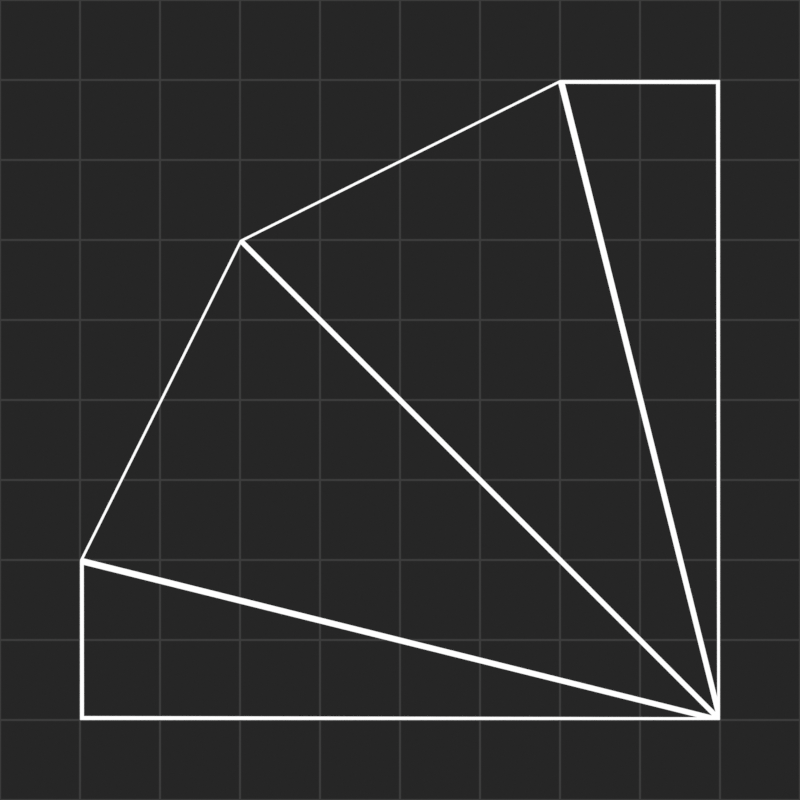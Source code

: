 # Source: prefabs.blend  (saved by Blender 3.3.6; exported with 4.5.12 LTS)
import bpy
from mathutils import Matrix  # noqa: F401  (used for matrix-valued properties, if any)

bpy.ops.wm.read_factory_settings(use_empty=True)
scene = bpy.context.scene
scene.name = 'Scene'

# ---- collections
col_collection = bpy.data.collections.new('Collection'); scene.collection.children.link(col_collection)
col_main = bpy.data.collections.new('MAIN'); scene.collection.children.link(col_main)
col_no_touchie = bpy.data.collections.new('no touchie'); col_main.children.link(col_no_touchie)

# ---- materials (node trees are filled in below, after node groups)
mat_material_001 = bpy.data.materials.new('Material.001')
mat_material_001.use_transparent_shadow = False
mat_material_002 = bpy.data.materials.new('Material.002')
mat_material_002.surface_render_method = 'BLENDED'
mat_material_002.blend_method = 'BLEND'
mat_material_002.use_transparent_shadow = False
mat_material = bpy.data.materials.new('Material')
mat_material.use_transparent_shadow = False

# ---- node groups
ng_fatten_plane_edge_for_wireframe = bpy.data.node_groups.new('Fatten Plane Edge for Wireframe', 'GeometryNodeTree')
_s = ng_fatten_plane_edge_for_wireframe.interface.new_socket(name='Geometry', in_out='OUTPUT', socket_type='NodeSocketGeometry')
_s = ng_fatten_plane_edge_for_wireframe.interface.new_socket(name='Geometry', in_out='INPUT', socket_type='NodeSocketGeometry')
ng_fatten_plane_edge_for_wireframe.is_modifier = True
_N = ng_fatten_plane_edge_for_wireframe.nodes; _L = ng_fatten_plane_edge_for_wireframe.links
n0 = _N.new('GeometryNodeSetShadeSmooth'); n0.name = 'Set Shade Smooth'; n0.location = (-109, 47)
n1 = _N.new('GeometryNodeInputShadeSmooth'); n1.name = 'Is Face Smooth'; n1.location = (-184, 47)
n2 = _N.new('GeometryNodeCaptureAttribute'); n2.name = 'Capture Attribute'; n2.location = (-159, 47)
n2.capture_items.clear()
n2.domain = 'FACE'
n3 = _N.new('GeometryNodeExtrudeMesh'); n3.name = 'Extrude Mesh'; n3.location = (-134, 47)
n3.inputs[3].default_value = 1e-06
n4 = _N.new('ShaderNodeVectorMath'); n4.name = 'Vector Math'; n4.location = (242, -43)
n4.operation = 'MULTIPLY'
n5 = _N.new('GeometryNodeInputNormal'); n5.name = 'Normal'; n5.location = (71, -37)
n5.legacy_corner_normals = True
n6 = _N.new('GeometryNodeSetPosition'); n6.name = 'Set Position'; n6.location = (412, 114)
n7 = _N.new('GeometryNodeMergeByDistance'); n7.name = 'Merge by Distance'; n7.location = (580, 123)
n8 = _N.new('NodeGroupOutput'); n8.name = 'Group Output'; n8.location = (759, 93)
n9 = _N.new('FunctionNodeCompare'); n9.name = 'Compare'; n9.location = (-328, 171)
n9.operation = 'EQUAL'
n9.data_type = 'INT'
n9.inputs[3].default_value = 1
n9.inputs[6].default_value = (0.0, 0.0, 0.0, 0.0)
n9.inputs[7].default_value = (0.0, 0.0, 0.0, 0.0)
n10 = _N.new('GeometryNodeInputMeshEdgeNeighbors'); n10.name = 'Edge Neighbors'; n10.location = (-486, 91)
n11 = _N.new('NodeGroupInput'); n11.name = 'Group Input'; n11.location = (-334, -17)
n12 = _N.new('ShaderNodeMath'); n12.name = 'Math'; n12.location = (-145, -205)
n12.operation = 'DIVIDE'
n12.inputs[0].default_value = -0.2569
n12.inputs[1].default_value = 16.0
n13 = _N.new('ShaderNodeCombineXYZ'); n13.name = 'Combine XYZ'; n13.location = (25, -192)
_L.new(n11.outputs[0], n2.inputs[0])
_L.new(n6.outputs[0], n7.inputs[0])
_L.new(n7.outputs[0], n8.inputs[0])
_L.new(n10.outputs[0], n9.inputs[2])
_L.new(n9.outputs[0], n3.inputs[1])
_L.new(n0.outputs[0], n6.inputs[0])
_L.new(n3.outputs[1], n6.inputs[1])
_L.new(n4.outputs[0], n6.inputs[3])
_L.new(n5.outputs[0], n4.inputs[0])
_L.new(n12.outputs[0], n13.inputs[0])
_L.new(n12.outputs[0], n13.inputs[1])
_L.new(n13.outputs[0], n4.inputs[1])
_L.new(n1.outputs[0], n2.inputs[1])
_L.new(n2.outputs[0], n3.inputs[0])
_L.new(n3.outputs[0], n0.inputs[0])
_L.new(n2.outputs[1], n0.inputs[2])
n8.is_active_output = True
ng_fatten_plane_edge_for_wireframe_001 = bpy.data.node_groups.new('Fatten Plane Edge for Wireframe.001', 'GeometryNodeTree')
_s = ng_fatten_plane_edge_for_wireframe_001.interface.new_socket(name='Geometry', in_out='OUTPUT', socket_type='NodeSocketGeometry')
_s = ng_fatten_plane_edge_for_wireframe_001.interface.new_socket(name='Geometry', in_out='INPUT', socket_type='NodeSocketGeometry')
ng_fatten_plane_edge_for_wireframe_001.is_modifier = True
_N = ng_fatten_plane_edge_for_wireframe_001.nodes; _L = ng_fatten_plane_edge_for_wireframe_001.links
n0 = _N.new('GeometryNodeSetShadeSmooth'); n0.name = 'Set Shade Smooth'; n0.location = (-109, 47)
n1 = _N.new('GeometryNodeInputShadeSmooth'); n1.name = 'Is Face Smooth'; n1.location = (-184, 47)
n2 = _N.new('GeometryNodeCaptureAttribute'); n2.name = 'Capture Attribute'; n2.location = (-159, 47)
n2.capture_items.clear()
n2.domain = 'FACE'
n3 = _N.new('GeometryNodeExtrudeMesh'); n3.name = 'Extrude Mesh'; n3.location = (-134, 47)
n3.inputs[3].default_value = 1e-06
n4 = _N.new('ShaderNodeVectorMath'); n4.name = 'Vector Math'; n4.location = (242, -43)
n4.operation = 'MULTIPLY'
n5 = _N.new('GeometryNodeSetPosition'); n5.name = 'Set Position'; n5.location = (412, 114)
n6 = _N.new('GeometryNodeMergeByDistance'); n6.name = 'Merge by Distance'; n6.location = (580, 123)
n7 = _N.new('NodeGroupOutput'); n7.name = 'Group Output'; n7.location = (759, 93)
n8 = _N.new('FunctionNodeCompare'); n8.name = 'Compare'; n8.location = (-328, 171)
n8.operation = 'EQUAL'
n8.data_type = 'INT'
n8.inputs[3].default_value = 1
n8.inputs[6].default_value = (0.0, 0.0, 0.0, 0.0)
n8.inputs[7].default_value = (0.0, 0.0, 0.0, 0.0)
n9 = _N.new('GeometryNodeInputMeshEdgeNeighbors'); n9.name = 'Edge Neighbors'; n9.location = (-486, 91)
n10 = _N.new('ShaderNodeMath'); n10.name = 'Math'; n10.location = (-303, -195)
n10.operation = 'DIVIDE'
n10.inputs[0].default_value = -0.2569
n10.inputs[1].default_value = 16.0
n11 = _N.new('ShaderNodeCombineXYZ'); n11.name = 'Combine XYZ'; n11.location = (-74, -198)
n12 = _N.new('NodeGroupInput'); n12.name = 'Group Input'; n12.location = (-334, -17)
n13 = _N.new('GeometryNodeInputPosition'); n13.name = 'Position'; n13.location = (-1200, -287)
n14 = _N.new('ShaderNodeSeparateXYZ'); n14.name = 'Separate XYZ'; n14.location = (-1037, -226)
n15 = _N.new('ShaderNodeCombineXYZ'); n15.name = 'Combine XYZ.001'; n15.location = (-846, -232)
n16 = _N.new('GeometryNodeAttributeStatistic'); n16.name = 'Attribute Statistic'; n16.location = (-671, -101)
n17 = _N.new('GeometryNodeInputNormal'); n17.name = 'Normal'; n17.location = (71, -37)
n17.legacy_corner_normals = True
_L.new(n12.outputs[0], n2.inputs[0])
_L.new(n5.outputs[0], n6.inputs[0])
_L.new(n6.outputs[0], n7.inputs[0])
_L.new(n9.outputs[0], n8.inputs[2])
_L.new(n8.outputs[0], n3.inputs[1])
_L.new(n0.outputs[0], n5.inputs[0])
_L.new(n3.outputs[1], n5.inputs[1])
_L.new(n4.outputs[0], n5.inputs[3])
_L.new(n17.outputs[0], n4.inputs[0])
_L.new(n10.outputs[0], n11.inputs[0])
_L.new(n10.outputs[0], n11.inputs[1])
_L.new(n11.outputs[0], n4.inputs[1])
_L.new(n13.outputs[0], n14.inputs[0])
_L.new(n14.outputs[1], n15.inputs[1])
_L.new(n14.outputs[0], n15.inputs[0])
_L.new(n15.outputs[0], n16.inputs[2])
_L.new(n1.outputs[0], n2.inputs[1])
_L.new(n2.outputs[0], n3.inputs[0])
_L.new(n3.outputs[0], n0.inputs[0])
_L.new(n2.outputs[1], n0.inputs[2])
n7.is_active_output = True

# ---- material node trees
mat_material_001.use_nodes = True; mat_material_001.node_tree.nodes.clear()
_N = mat_material_001.node_tree.nodes; _L = mat_material_001.node_tree.links
n0 = _N.new('ShaderNodeEmission'); n0.name = 'Emission'; n0.location = (-169, 137)
n1 = _N.new('ShaderNodeValToRGB'); n1.name = 'ColorRamp'; n1.location = (-242, 460)
while len(n1.color_ramp.elements) > 1: n1.color_ramp.elements.remove(n1.color_ramp.elements[-1])
n1.color_ramp.elements[0].position = 0.0; n1.color_ramp.elements[0].color = (1.0, 1.0, 1.0, 1.0)
_e = n1.color_ramp.elements.new(1.0); _e.color = (0.0, 0.0, 0.0, 1.0)
n2 = _N.new('ShaderNodeMixShader'); n2.name = 'Mix Shader'; n2.location = (195, 275)
n3 = _N.new('ShaderNodeBsdfTransparent'); n3.name = 'Transparent BSDF'; n3.location = (12, 390)
n4 = _N.new('ShaderNodeOutputMaterial'); n4.name = 'Material Output'; n4.location = (672, 307)
n5 = _N.new('ShaderNodeWireframe'); n5.name = 'Wireframe'; n5.location = (-452, 257)
n5.inputs[0].default_value = 0.03125
_L.new(n5.outputs[0], n1.inputs[0])
_L.new(n1.outputs[0], n3.inputs[0])
_L.new(n3.outputs[0], n2.inputs[1])
_L.new(n0.outputs[0], n2.inputs[2])
_L.new(n5.outputs[0], n2.inputs[0])
_L.new(n2.outputs[0], n4.inputs[0])
n4.is_active_output = True
mat_material_002.use_nodes = True; mat_material_002.node_tree.nodes.clear()
_N = mat_material_002.node_tree.nodes; _L = mat_material_002.node_tree.links
n0 = _N.new('ShaderNodeEmission'); n0.name = 'Emission'; n0.location = (-169, 137)
n1 = _N.new('ShaderNodeValToRGB'); n1.name = 'ColorRamp'; n1.location = (-242, 460)
while len(n1.color_ramp.elements) > 1: n1.color_ramp.elements.remove(n1.color_ramp.elements[-1])
n1.color_ramp.elements[0].position = 0.0; n1.color_ramp.elements[0].color = (1.0, 1.0, 1.0, 1.0)
_e = n1.color_ramp.elements.new(1.0); _e.color = (0.0, 0.0, 0.0, 1.0)
n2 = _N.new('ShaderNodeMixShader'); n2.name = 'Mix Shader'; n2.location = (195, 275)
n3 = _N.new('ShaderNodeBsdfTransparent'); n3.name = 'Transparent BSDF'; n3.location = (12, 390)
n4 = _N.new('ShaderNodeOutputMaterial'); n4.name = 'Material Output'; n4.location = (672, 307)
n5 = _N.new('ShaderNodeWireframe'); n5.name = 'Wireframe'; n5.location = (-452, 257)
n5.inputs[0].default_value = 0.03125
_L.new(n5.outputs[0], n1.inputs[0])
_L.new(n1.outputs[0], n3.inputs[0])
_L.new(n3.outputs[0], n2.inputs[1])
_L.new(n0.outputs[0], n2.inputs[2])
_L.new(n5.outputs[0], n2.inputs[0])
_L.new(n2.outputs[0], n4.inputs[0])
n4.is_active_output = True
mat_material.use_nodes = True; mat_material.node_tree.nodes.clear()
_N = mat_material.node_tree.nodes; _L = mat_material.node_tree.links
n0 = _N.new('ShaderNodeMapping'); n0.name = 'Mapping'; n0.location = (-670, 212)
n1 = _N.new('ShaderNodeTexCoord'); n1.name = 'Texture Coordinate'; n1.location = (-850, 212)
n2 = _N.new('ShaderNodeOutputMaterial'); n2.name = 'Material Output'; n2.location = (585, 300)
n3 = _N.new('ShaderNodeMapping'); n3.name = 'Mapping.001'; n3.location = (-640, 879)
n4 = _N.new('ShaderNodeTexCoord'); n4.name = 'Texture Coordinate.001'; n4.location = (-837, 870)
n5 = _N.new('ShaderNodeMath'); n5.name = 'Math.001'; n5.location = (-646, 500)
n5.operation = 'DIVIDE'
n5.inputs[0].default_value = 1.0
n6 = _N.new('ShaderNodeTexBrick'); n6.name = 'Brick Texture'; n6.location = (-425, 876)
n6.offset_frequency = 1
n6.offset = 0.0
n6.inputs[1].default_value = (1.0, 1.0, 1.0, 1.0)
n6.inputs[2].default_value = (0.2, 0.0, 0.0002842, 1.0)
n6.inputs[4].default_value = 1.0
n6.inputs[5].default_value = 0.0001
n6.inputs[6].default_value = 0.0
n6.inputs[7].default_value = -1.0
n7 = _N.new('ShaderNodeValue'); n7.name = 'Value'; n7.location = (-906, 338)
n7.outputs[0].default_value = 128.0
n8 = _N.new('ShaderNodeMix'); n8.name = 'Mix'; n8.location = (45, 484)
n8.data_type = 'RGBA'
n8.clamp_result = True
n8.inputs[7].default_value = (0.04667, 0.04667, 0.04667, 1.0)
n9 = _N.new('ShaderNodeTexChecker'); n9.name = 'Checker Texture'; n9.location = (-292, 278)
n9.inputs[1].default_value = (0.01938, 0.01938, 0.01938, 1.0)
n9.inputs[2].default_value = (0.01938, 0.01938, 0.01938, 1.0)
_L.new(n0.outputs[0], n9.inputs[0])
_L.new(n1.outputs[0], n0.inputs[0])
_L.new(n3.outputs[0], n6.inputs[0])
_L.new(n4.outputs[0], n3.inputs[0])
_L.new(n5.outputs[0], n6.inputs[8])
_L.new(n5.outputs[0], n6.inputs[9])
_L.new(n7.outputs[0], n5.inputs[1])
_L.new(n8.outputs[2], n2.inputs[0])
_L.new(n6.outputs[1], n8.inputs[0])
_L.new(n9.outputs[0], n8.inputs[6])
_L.new(n7.outputs[0], n9.inputs[3])
n2.is_active_output = True

# ---- world
world_world = bpy.data.worlds.new('World'); scene.world = world_world
world_world.color = (0.05088, 0.05088, 0.05088)
world_world.use_sun_shadow = False
world_world.sun_shadow_jitter_overblur = 0.0

# ---- cameras
cam_camera_001 = bpy.data.cameras.new('Camera.001')
cam_camera_001.type = 'ORTHO'
cam_camera = bpy.data.cameras.new('Camera')
cam_camera.type = 'ORTHO'
cam_camera.ortho_scale = 5.0

# ---- meshes
me_circle_002 = bpy.data.meshes.new('Circle.002')
me_circle_002.from_pydata([(-0.5, 2.0, 0.0), (-1.5, 1.5, 0.0), (-2.0, 0.5, 0.0), (-2.0, -0.5, 0.0), (-1.5, -1.5, 0.0), (-0.5, -2.0, 0.0), (0.5, -2.0, 0.0), (1.5, -1.5, 0.0), (2.0, -0.5, 0.0), (2.0, 0.5, 0.0), (1.5, 1.5, 0.0), (0.5, 2.0, 0.0), (0.0, 0.0, 0.0)], [], [(1, 2, 12), (2, 3, 12), (3, 4, 12), (4, 5, 12), (5, 6, 12), (6, 7, 12), (7, 8, 12), (8, 9, 12), (9, 10, 12), (10, 11, 12), (11, 0, 12), (0, 1, 12)])
_uv = me_circle_002.uv_layers.new(name='UVMap')
_uv.uv.foreach_set('vector', [0.0, 0.0, 0.0, 0.0, 0.0, 0.0, 0.0, 0.0, 0.0, 0.0, 0.0, 0.0, 0.0, 0.0, 0.0, 0.0, 0.0, 0.0, 0.0, 0.0, 0.0, 0.0, 0.0, 0.0, 0.0, 0.0, 0.0, 0.0, 0.0, 0.0, 0.0, 0.0, 0.0, 0.0, 0.0, 0.0, 0.0, 0.0, 0.0, 0.0, 0.0, 0.0, 0.0, 0.0, 0.0, 0.0, 0.0, 0.0, 0.0, 0.0, 0.0, 0.0, 0.0, 0.0, 0.0, 0.0, 0.0, 0.0, 0.0, 0.0, 0.0, 0.0, 0.0, 0.0, 0.0, 0.0, 0.0, 0.0, 0.0, 0.0, 0.0, 0.0])
me_circle_002.materials.append(mat_material_001)
me_circle_002.update()
me_circle_001 = bpy.data.meshes.new('Circle.001')
me_circle_001.from_pydata([(-1.0, 4.0, 0.0), (-3.0, 3.0, 0.0), (-4.0, 1.0, 0.0), (-4.0, 0.0, 0.0), (0.0, 4.0, 0.0), (0.0, 0.0, 0.0)], [], [(1, 2, 5), (2, 3, 5), (4, 0, 5), (0, 1, 5)])
_uv = me_circle_001.uv_layers.new(name='UVMap')
_uv.uv.foreach_set('vector', [0.0, 0.0, 0.0, 0.0, 0.0, 0.0, 0.0, 0.0, 0.0, 0.0, 0.0, 0.0, 0.0, 0.0, 0.0, 0.0, 0.0, 0.0, 0.0, 0.0, 0.0, 0.0, 0.0, 0.0])
me_circle_001.materials.append(mat_material_002)
me_circle_001.update()
me_cube_001 = bpy.data.meshes.new('Cube.001')
me_cube_001.from_pydata([(-32.0, -32.0, 0.0), (-32.0, 32.0, 0.0), (32.0, -32.0, 0.0), (32.0, 32.0, 0.0)], [], [(3, 1, 0, 2)])
_uv = me_cube_001.uv_layers.new(name='UVMap')
_uv.uv.foreach_set('vector', [0.625, 0.5, 0.875, 0.5, 0.875, 0.75, 0.625, 0.75])
me_cube_001.materials.append(mat_material)
me_cube_001.update()

# ---- objects
ob_czg_12 = bpy.data.objects.new('czg 12', me_circle_002)
ob_czg_12_quarter = bpy.data.objects.new('czg 12 quarter', me_circle_001)
ob_45 = bpy.data.objects.new('45', cam_camera_001)
ob_90_down = bpy.data.objects.new('90 down', cam_camera)
ob_bg = bpy.data.objects.new('bg', me_cube_001)

# ---- transforms, parenting, visibility, modifiers, constraints
ob_czg_12.location = (0.0, 0.0, 0.0)
ob_czg_12.hide_render = True
_m = ob_czg_12.modifiers.new('GeometryNodes', 'NODES')
_m.node_group = ng_fatten_plane_edge_for_wireframe
ob_czg_12_quarter.location = (2.0, -2.0, 0.0)
_m = ob_czg_12_quarter.modifiers.new('GeometryNodes', 'NODES')
_m.node_group = ng_fatten_plane_edge_for_wireframe_001
ob_45.location = (-3.99, -3.966, 5.625)
ob_45.rotation_euler = (0.7854, 1.427e-16, -0.7854)
ob_90_down.location = (0.0, 0.0, 8.0)
ob_bg.location = (0.0, 0.0, 0.0)
_m = ob_bg.modifiers.new('Displace', 'DISPLACE')
_m.mid_level = 1.002
_m.direction = 'Z'
_m.space = 'GLOBAL'

# ---- collection membership
col_collection.objects.link(ob_czg_12)
col_collection.objects.link(ob_czg_12_quarter)
col_no_touchie.objects.link(ob_45)
col_no_touchie.objects.link(ob_90_down)
col_no_touchie.objects.link(ob_bg)

# ---- scene / render settings (as saved in the file)
scene.camera = ob_90_down
scene.frame_start = 1; scene.frame_end = 250; scene.frame_set(1)
scene.render.engine = 'BLENDER_EEVEE_NEXT'
scene.render.image_settings.compression = 100
scene.render.resolution_x = 256
scene.render.resolution_y = 256
scene.cycles.use_denoising = False
scene.cycles.sampling_pattern = 'TABULATED_SOBOL'
scene.cycles.use_light_tree = False
scene.view_settings.view_transform = 'Standard'
bpy.context.view_layer.update()
